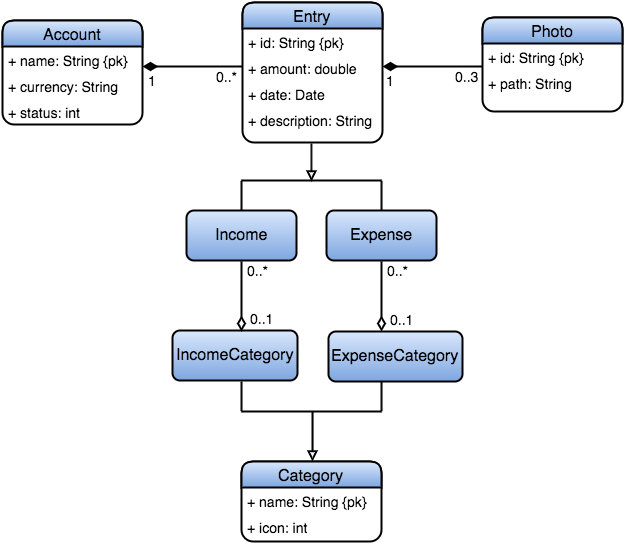

The diagram above was exported from draw.io. Its source (the exported page's mxGraphModel, read from the mxfile embedded in the PNG):
<mxGraphModel dx="2110" dy="1788" grid="1" gridSize="10" guides="1" tooltips="1" connect="1" arrows="1" fold="1" page="1" pageScale="1" pageWidth="850" pageHeight="1100" background="#ffffff" math="0" shadow="0">
  <root>
    <mxCell id="0" />
    <mxCell id="1" parent="0" />
    <mxCell id="2" value="&lt;font style=&quot;font-size: 16px&quot;&gt;Account&lt;/font&gt;" style="swimlane;html=1;fontStyle=0;childLayout=stackLayout;horizontal=1;startSize=26;horizontalStack=0;resizeParent=1;resizeLast=0;collapsible=1;marginBottom=0;swimlaneFillColor=#ffffff;rounded=1;strokeWidth=2;plain-blue;strokeColor=#000000;" vertex="1" parent="1">
      <mxGeometry y="18" width="140" height="104" as="geometry" />
    </mxCell>
    <mxCell id="3" value="&lt;font style=&quot;font-size: 14px&quot;&gt;+ name: String {pk}&lt;/font&gt;" style="text;html=1;strokeColor=none;fillColor=none;align=left;verticalAlign=top;spacingLeft=4;spacingRight=4;whiteSpace=wrap;overflow=hidden;rotatable=0;points=[[0,0.5],[1,0.5]];portConstraint=eastwest;" vertex="1" parent="2">
      <mxGeometry y="26" width="140" height="26" as="geometry" />
    </mxCell>
    <mxCell id="4" value="&lt;font style=&quot;font-size: 14px&quot;&gt;+ currency: String&lt;/font&gt;" style="text;html=1;strokeColor=none;fillColor=none;align=left;verticalAlign=top;spacingLeft=4;spacingRight=4;whiteSpace=wrap;overflow=hidden;rotatable=0;points=[[0,0.5],[1,0.5]];portConstraint=eastwest;" vertex="1" parent="2">
      <mxGeometry y="52" width="140" height="26" as="geometry" />
    </mxCell>
    <mxCell id="5" value="&lt;font style=&quot;font-size: 14px&quot;&gt;+ status: int&lt;/font&gt;" style="text;html=1;strokeColor=none;fillColor=none;align=left;verticalAlign=top;spacingLeft=4;spacingRight=4;whiteSpace=wrap;overflow=hidden;rotatable=0;points=[[0,0.5],[1,0.5]];portConstraint=eastwest;" vertex="1" parent="2">
      <mxGeometry y="78" width="140" height="26" as="geometry" />
    </mxCell>
    <mxCell id="6" value="&lt;font style=&quot;font-size: 16px&quot;&gt;Entry&lt;/font&gt;" style="swimlane;html=1;fontStyle=0;childLayout=stackLayout;horizontal=1;startSize=26;horizontalStack=0;resizeParent=1;resizeLast=0;collapsible=1;marginBottom=0;swimlaneFillColor=#ffffff;rounded=1;strokeWidth=2;plain-blue;strokeColor=#000000;" vertex="1" parent="1">
      <mxGeometry x="240" width="140" height="140" as="geometry" />
    </mxCell>
    <mxCell id="7" value="&lt;font style=&quot;font-size: 14px&quot;&gt;+ id: String {pk}&lt;/font&gt;" style="text;html=1;strokeColor=none;fillColor=none;align=left;verticalAlign=top;spacingLeft=4;spacingRight=4;whiteSpace=wrap;overflow=hidden;rotatable=0;points=[[0,0.5],[1,0.5]];portConstraint=eastwest;" vertex="1" parent="6">
      <mxGeometry y="26" width="140" height="26" as="geometry" />
    </mxCell>
    <mxCell id="8" value="&lt;font style=&quot;font-size: 14px&quot;&gt;+ amount: double&lt;/font&gt;" style="text;html=1;strokeColor=none;fillColor=none;align=left;verticalAlign=top;spacingLeft=4;spacingRight=4;whiteSpace=wrap;overflow=hidden;rotatable=0;points=[[0,0.5],[1,0.5]];portConstraint=eastwest;" vertex="1" parent="6">
      <mxGeometry y="52" width="140" height="26" as="geometry" />
    </mxCell>
    <mxCell id="9" value="&lt;font style=&quot;font-size: 14px&quot;&gt;+ date: Date&lt;/font&gt;" style="text;html=1;strokeColor=none;fillColor=none;align=left;verticalAlign=top;spacingLeft=4;spacingRight=4;whiteSpace=wrap;overflow=hidden;rotatable=0;points=[[0,0.5],[1,0.5]];portConstraint=eastwest;" vertex="1" parent="6">
      <mxGeometry y="78" width="140" height="26" as="geometry" />
    </mxCell>
    <mxCell id="10" value="&lt;font style=&quot;font-size: 14px&quot;&gt;+ description: String&lt;/font&gt;" style="text;html=1;strokeColor=none;fillColor=none;align=left;verticalAlign=top;spacingLeft=4;spacingRight=4;whiteSpace=wrap;overflow=hidden;rotatable=0;points=[[0,0.5],[1,0.5]];portConstraint=eastwest;" vertex="1" parent="6">
      <mxGeometry y="104" width="140" height="26" as="geometry" />
    </mxCell>
    <mxCell id="11" value="&lt;font style=&quot;font-size: 16px&quot;&gt;Income&lt;/font&gt;" style="html=1;rounded=1;strokeWidth=2;plain-blue;strokeColor=#000000;" vertex="1" parent="1">
      <mxGeometry x="184" y="208" width="110" height="50" as="geometry" />
    </mxCell>
    <mxCell id="12" value="&lt;font style=&quot;font-size: 16px&quot;&gt;Expense&lt;/font&gt;" style="html=1;rounded=1;strokeWidth=2;plain-blue;strokeColor=#000000;" vertex="1" parent="1">
      <mxGeometry x="324" y="208" width="110" height="50" as="geometry" />
    </mxCell>
    <mxCell id="13" value="&lt;font style=&quot;font-size: 16px&quot;&gt;Category&lt;/font&gt;" style="swimlane;html=1;fontStyle=0;childLayout=stackLayout;horizontal=1;startSize=26;horizontalStack=0;resizeParent=1;resizeLast=0;collapsible=1;marginBottom=0;swimlaneFillColor=#ffffff;rounded=1;strokeWidth=2;plain-blue;strokeColor=#000000;" vertex="1" parent="1">
      <mxGeometry x="239" y="459" width="140" height="80" as="geometry" />
    </mxCell>
    <mxCell id="14" value="&lt;font style=&quot;font-size: 14px&quot;&gt;+ name: String {pk}&lt;/font&gt;" style="text;html=1;strokeColor=none;fillColor=none;align=left;verticalAlign=top;spacingLeft=4;spacingRight=4;whiteSpace=wrap;overflow=hidden;rotatable=0;points=[[0,0.5],[1,0.5]];portConstraint=eastwest;" vertex="1" parent="13">
      <mxGeometry y="26" width="140" height="26" as="geometry" />
    </mxCell>
    <mxCell id="15" value="&lt;font style=&quot;font-size: 14px&quot;&gt;+ icon: int&lt;/font&gt;" style="text;html=1;strokeColor=none;fillColor=none;align=left;verticalAlign=top;spacingLeft=4;spacingRight=4;whiteSpace=wrap;overflow=hidden;rotatable=0;points=[[0,0.5],[1,0.5]];portConstraint=eastwest;" vertex="1" parent="13">
      <mxGeometry y="52" width="140" height="26" as="geometry" />
    </mxCell>
    <mxCell id="16" value="&lt;font style=&quot;font-size: 16px&quot;&gt;IncomeCategory&lt;/font&gt;" style="html=1;rounded=1;strokeWidth=2;plain-blue;strokeColor=#000000;" vertex="1" parent="1">
      <mxGeometry x="170" y="328" width="125" height="50" as="geometry" />
    </mxCell>
    <mxCell id="17" value="&lt;font style=&quot;font-size: 16px&quot;&gt;ExpenseCategory&lt;/font&gt;" style="html=1;rounded=1;strokeWidth=2;plain-blue;strokeColor=#000000;" vertex="1" parent="1">
      <mxGeometry x="326" y="329" width="134" height="50" as="geometry" />
    </mxCell>
    <mxCell id="18" value="&lt;font style=&quot;font-size: 16px&quot;&gt;Photo&lt;/font&gt;" style="swimlane;html=1;fontStyle=0;childLayout=stackLayout;horizontal=1;startSize=26;horizontalStack=0;resizeParent=1;resizeLast=0;collapsible=1;marginBottom=0;swimlaneFillColor=#ffffff;rounded=1;strokeWidth=2;plain-blue;strokeColor=#000000;" vertex="1" parent="1">
      <mxGeometry x="480" y="15" width="140" height="94" as="geometry" />
    </mxCell>
    <mxCell id="19" value="&lt;font style=&quot;font-size: 14px&quot;&gt;+ id: String {pk}&lt;/font&gt;&lt;div&gt;&lt;br&gt;&lt;/div&gt;" style="text;html=1;strokeColor=none;fillColor=none;align=left;verticalAlign=top;spacingLeft=4;spacingRight=4;whiteSpace=wrap;overflow=hidden;rotatable=0;points=[[0,0.5],[1,0.5]];portConstraint=eastwest;" vertex="1" parent="18">
      <mxGeometry y="26" width="140" height="26" as="geometry" />
    </mxCell>
    <mxCell id="20" value="&lt;font style=&quot;font-size: 14px&quot;&gt;+ path: String&lt;/font&gt;&lt;div&gt;&lt;br&gt;&lt;/div&gt;" style="text;html=1;strokeColor=none;fillColor=none;align=left;verticalAlign=top;spacingLeft=4;spacingRight=4;whiteSpace=wrap;overflow=hidden;rotatable=0;points=[[0,0.5],[1,0.5]];portConstraint=eastwest;" vertex="1" parent="18">
      <mxGeometry y="52" width="140" height="26" as="geometry" />
    </mxCell>
    <mxCell id="21" value="" style="endArrow=none;html=1;edgeStyle=orthogonalEdgeStyle;strokeWidth=2;startArrow=diamondThin;startFill=1;startSize=10;" edge="1" parent="1">
      <mxGeometry x="140" y="64" as="geometry">
        <mxPoint x="140" y="64" as="sourcePoint" />
        <mxPoint x="240" y="64" as="targetPoint" />
      </mxGeometry>
    </mxCell>
    <mxCell id="22" value="1" style="resizable=0;html=1;align=left;verticalAlign=bottom;labelBackgroundColor=#ffffff;fontSize=14;" connectable="0" vertex="1" parent="21">
      <mxGeometry x="-1" relative="1" as="geometry">
        <mxPoint x="3" y="24" as="offset" />
      </mxGeometry>
    </mxCell>
    <mxCell id="23" value="&lt;font style=&quot;font-size: 14px&quot;&gt;0..*&lt;/font&gt;" style="resizable=0;html=1;align=right;verticalAlign=bottom;labelBackgroundColor=#ffffff;fontSize=12;" connectable="0" vertex="1" parent="21">
      <mxGeometry x="1" relative="1" as="geometry">
        <mxPoint x="-3" y="20" as="offset" />
      </mxGeometry>
    </mxCell>
    <mxCell id="24" value="" style="endArrow=block;html=1;endFill=0;strokeWidth=2;" edge="1" parent="1">
      <mxGeometry x="309" y="141" width="50" height="50" as="geometry">
        <mxPoint x="309" y="141" as="sourcePoint" />
        <mxPoint x="309" y="179" as="targetPoint" />
      </mxGeometry>
    </mxCell>
    <mxCell id="25" value="" style="endArrow=none;html=1;endFill=0;strokeWidth=2;" edge="1" parent="1">
      <mxGeometry x="239" y="178" width="50" height="50" as="geometry">
        <mxPoint x="379" y="178" as="sourcePoint" />
        <mxPoint x="239" y="178" as="targetPoint" />
      </mxGeometry>
    </mxCell>
    <mxCell id="26" value="" style="endArrow=none;html=1;endFill=0;strokeWidth=2;" edge="1" parent="1">
      <mxGeometry x="239" y="178" width="50" height="50" as="geometry">
        <mxPoint x="239" y="178" as="sourcePoint" />
        <mxPoint x="239" y="208" as="targetPoint" />
      </mxGeometry>
    </mxCell>
    <mxCell id="27" value="" style="endArrow=none;html=1;endFill=0;strokeWidth=2;" edge="1" parent="1">
      <mxGeometry x="272" y="178" width="50" height="50" as="geometry">
        <mxPoint x="379" y="178" as="sourcePoint" />
        <mxPoint x="379" y="208" as="targetPoint" />
      </mxGeometry>
    </mxCell>
    <mxCell id="28" value="" style="endArrow=none;html=1;entryX=0.5;entryY=1;endFill=0;startArrow=block;startFill=0;strokeWidth=2;" edge="1" parent="1">
      <mxGeometry x="310" y="409" width="50" height="50" as="geometry">
        <mxPoint x="310" y="459" as="sourcePoint" />
        <mxPoint x="310" y="409" as="targetPoint" />
      </mxGeometry>
    </mxCell>
    <mxCell id="29" value="" style="endArrow=none;html=1;endFill=0;strokeWidth=2;" edge="1" parent="1">
      <mxGeometry x="239" y="409" width="50" height="50" as="geometry">
        <mxPoint x="379" y="409" as="sourcePoint" />
        <mxPoint x="239" y="409" as="targetPoint" />
      </mxGeometry>
    </mxCell>
    <mxCell id="30" value="" style="endArrow=none;html=1;endFill=0;strokeWidth=2;" edge="1" parent="1">
      <mxGeometry x="239" y="379" width="50" height="50" as="geometry">
        <mxPoint x="239" y="379" as="sourcePoint" />
        <mxPoint x="239" y="409" as="targetPoint" />
      </mxGeometry>
    </mxCell>
    <mxCell id="31" value="" style="endArrow=none;html=1;endFill=0;strokeWidth=2;" edge="1" parent="1">
      <mxGeometry x="272" y="379" width="50" height="50" as="geometry">
        <mxPoint x="379" y="379" as="sourcePoint" />
        <mxPoint x="379" y="409" as="targetPoint" />
      </mxGeometry>
    </mxCell>
    <mxCell id="32" value="" style="endArrow=none;html=1;edgeStyle=orthogonalEdgeStyle;strokeWidth=2;startArrow=diamondThin;startFill=1;startSize=10;" edge="1" parent="1">
      <mxGeometry x="380" y="64" as="geometry">
        <mxPoint x="380" y="64" as="sourcePoint" />
        <mxPoint x="480" y="64" as="targetPoint" />
      </mxGeometry>
    </mxCell>
    <mxCell id="33" value="&lt;font style=&quot;font-size: 14px&quot;&gt;1&lt;/font&gt;" style="resizable=0;html=1;align=left;verticalAlign=bottom;labelBackgroundColor=#ffffff;fontSize=12;" connectable="0" vertex="1" parent="32">
      <mxGeometry x="-1" relative="1" as="geometry">
        <mxPoint x="1" y="24" as="offset" />
      </mxGeometry>
    </mxCell>
    <mxCell id="34" value="&lt;font style=&quot;font-size: 14px&quot;&gt;0..3&lt;/font&gt;" style="resizable=0;html=1;align=right;verticalAlign=bottom;labelBackgroundColor=#ffffff;fontSize=12;" connectable="0" vertex="1" parent="32">
      <mxGeometry x="1" relative="1" as="geometry">
        <mxPoint x="-2" y="20" as="offset" />
      </mxGeometry>
    </mxCell>
    <mxCell id="35" value="" style="endArrow=none;html=1;edgeStyle=orthogonalEdgeStyle;strokeWidth=2;startArrow=diamondThin;startFill=0;startSize=10;" edge="1" parent="1">
      <mxGeometry x="379" y="359" as="geometry">
        <mxPoint x="379" y="329" as="sourcePoint" />
        <mxPoint x="379" y="259" as="targetPoint" />
      </mxGeometry>
    </mxCell>
    <mxCell id="36" value="0..1" style="resizable=0;html=1;align=left;verticalAlign=bottom;labelBackgroundColor=#ffffff;fontSize=14;" connectable="0" vertex="1" parent="35">
      <mxGeometry x="-1" relative="1" as="geometry">
        <mxPoint x="6" y="-2" as="offset" />
      </mxGeometry>
    </mxCell>
    <mxCell id="37" value="0..*" style="resizable=0;html=1;align=right;verticalAlign=bottom;labelBackgroundColor=#ffffff;fontSize=14;" connectable="0" vertex="1" parent="35">
      <mxGeometry x="1" relative="1" as="geometry">
        <mxPoint x="29" y="19" as="offset" />
      </mxGeometry>
    </mxCell>
    <mxCell id="38" value="" style="endArrow=none;html=1;edgeStyle=orthogonalEdgeStyle;strokeWidth=2;startArrow=diamondThin;startFill=0;startSize=10;endFill=0;" edge="1" parent="1">
      <mxGeometry x="239" y="359" as="geometry">
        <mxPoint x="239" y="329" as="sourcePoint" />
        <mxPoint x="239" y="259" as="targetPoint" />
      </mxGeometry>
    </mxCell>
    <mxCell id="39" value="0..1" style="resizable=0;html=1;align=left;verticalAlign=bottom;labelBackgroundColor=#ffffff;fontSize=14;" connectable="0" vertex="1" parent="38">
      <mxGeometry x="-1" relative="1" as="geometry">
        <mxPoint x="6" y="-3" as="offset" />
      </mxGeometry>
    </mxCell>
    <mxCell id="40" value="0..*" style="resizable=0;html=1;align=right;verticalAlign=bottom;labelBackgroundColor=#ffffff;fontSize=14;" connectable="0" vertex="1" parent="38">
      <mxGeometry x="1" relative="1" as="geometry">
        <mxPoint x="29" y="19" as="offset" />
      </mxGeometry>
    </mxCell>
  </root>
</mxGraphModel>